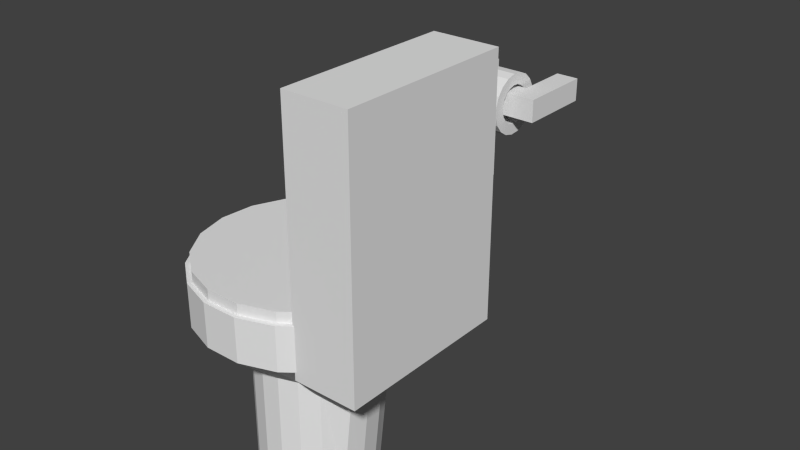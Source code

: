 # Source: toilet1.blend  (saved by Blender 2.76.0; exported with 4.5.12 LTS)
import bpy
from mathutils import Matrix  # noqa: F401  (used for matrix-valued properties, if any)

bpy.ops.wm.read_factory_settings(use_empty=True)
scene = bpy.context.scene
scene.name = 'Scene'

# ---- collections
col_collection_1 = bpy.data.collections.new('Collection 1'); scene.collection.children.link(col_collection_1)

# ---- materials (node trees are filled in below, after node groups)
mat_material_001 = bpy.data.materials.new('Material.001')
mat_material_001.alpha_threshold = 0.0
mat_material_001.roughness = 0.5

# ---- material node trees
mat_material_001.use_nodes = True; mat_material_001.node_tree.nodes.clear()
_N = mat_material_001.node_tree.nodes; _L = mat_material_001.node_tree.links
n0 = _N.new('ShaderNodeOutputMaterial'); n0.name = 'Material Output'; n0.location = (300, 300)
n1 = _N.new('ShaderNodeBsdfDiffuse'); n1.name = 'Diffuse BSDF'; n1.location = (10, 300)
n2 = _N.new('ShaderNodeTexImage'); n2.name = 'Image Texture'; n2.location = (-236, 342)
n2.width = 140
_L.new(n1.outputs[0], n0.inputs[0])
n0.is_active_output = True

# ---- world
world_world = bpy.data.worlds.new('World'); scene.world = world_world
world_world.color = (0.05088, 0.05088, 0.05088)
world_world.use_sun_shadow = False
world_world.sun_shadow_jitter_overblur = 0.0
world_world.cycles.sampling_method = 'MANUAL'
world_world.cycles.sample_map_resolution = 256

# ---- meshes
me_cube = bpy.data.meshes.new('Cube')
me_cube.from_pydata([(-1.378e-07, 1.888, 1.849), (0.6129, 1.785, 1.849), (0.0, 1.0, -1.0), (0.0, 1.0, 1.063), (0.3247, 0.9458, -1.0), (0.3247, 0.9458, 1.063), (0.6142, 0.7891, -1.0), (0.4518, 0.7891, 1.063), (0.8372, 0.5469, -1.0), (1.046, 0.5469, 0.963), (0.9694, 0.2455, -1.0), (1.172, 0.2563, 1.002), (0.9966, -0.08258, -1.0), (1.198, -0.07176, 1.01), (0.9158, -0.4017, -1.0), (1.121, -0.3909, 0.9855), (0.7357, -0.6773, -1.0), (0.7357, -0.6773, 1.063), (0.4759, -0.8795, -1.0), (0.4759, -0.8795, 1.063), (0.1646, -0.9864, -1.0), (0.1646, -0.9864, 1.063), (-0.1646, -0.9864, -1.0), (-0.1646, -0.9864, 1.063), (-0.4759, -0.8795, -1.0), (-0.4759, -0.8795, 1.063), (-0.7357, -0.6773, -1.0), (-0.7357, -0.6773, 1.063), (-0.9158, -0.4017, -1.0), (-0.9158, -0.4017, 1.063), (-0.9966, -0.08258, -1.0), (-0.9966, -0.08258, 1.063), (-0.9694, 0.2455, -1.0), (-0.9694, 0.2455, 1.063), (-0.8372, 0.5469, -1.0), (-0.8372, 0.5469, 1.063), (-0.6142, 0.7891, -1.0), (-0.6142, 0.7891, 1.063), (-0.3247, 0.9458, -1.0), (-0.3247, 0.9458, 1.063), (0.9969, 1.5, 1.847), (1.302, 1.043, 1.867), (1.54, 0.4742, 1.942), (1.589, -0.1451, 1.958), (1.443, -0.7474, 1.912), (1.389, -1.278, 1.849), (0.8984, -1.66, 1.849), (0.3107, -1.862, 1.849), (-0.3107, -1.862, 1.849), (-0.8984, -1.66, 1.849), (-1.389, -1.278, 1.849), (-1.729, -0.7582, 1.849), (-1.881, -0.1559, 1.849), (-1.83, 0.4634, 1.849), (-1.58, 1.032, 1.849), (-1.159, 1.49, 1.849), (-0.6129, 1.785, 1.849), (-1.378e-07, 1.888, 2.599), (-0.6129, 1.785, 2.599), (-1.159, 1.49, 2.599), (-1.58, 1.032, 2.599), (-1.83, 0.4634, 2.599), (-1.881, -0.1559, 2.599), (-1.729, -0.7582, 2.599), (-1.389, -1.278, 2.599), (-0.8984, -1.66, 2.599), (-0.3107, -1.862, 2.599), (0.3107, -1.862, 2.599), (0.8984, -1.66, 2.599), (1.389, -1.278, 2.599), (1.341, -0.7474, 2.598), (1.493, -0.1451, 2.598), (1.442, 0.4742, 2.598), (1.192, 1.043, 2.598), (0.9969, 1.5, 2.598), (0.6129, 1.785, 2.599), (-5.35e-08, 1.375, 2.599), (-0.4464, 1.3, 2.599), (-0.8444, 1.085, 2.599), (-1.151, 0.7519, 2.599), (-1.333, 0.3375, 2.599), (-1.37, -0.1135, 2.599), (-1.259, -0.5522, 2.599), (-1.011, -0.9311, 2.599), (-0.6543, -1.209, 2.599), (-0.2263, -1.356, 2.599), (0.2263, -1.356, 2.599), (0.6543, -1.209, 2.599), (1.011, -0.9311, 2.599), (1.259, -0.5522, 2.599), (1.37, -0.1135, 2.599), (1.333, 0.3375, 2.599), (1.151, 0.7519, 2.599), (0.8444, 1.085, 2.599), (0.4464, 1.3, 2.599), (-4.57e-08, 1.375, 1.836), (-0.4464, 1.3, 1.836), (-0.8444, 1.085, 1.836), (-1.151, 0.7519, 1.836), (-1.333, 0.3375, 1.836), (-1.37, -0.1135, 1.836), (-1.259, -0.5522, 1.836), (-1.011, -0.9311, 1.836), (-0.6543, -1.209, 1.836), (-0.2263, -1.356, 1.836), (0.2263, -1.356, 1.836), (0.6543, -1.209, 1.836), (1.011, -0.9311, 1.836), (1.259, -0.5522, 1.836), (1.37, -0.1135, 1.836), (1.333, 0.3375, 1.836), (1.151, 0.7519, 1.836), (0.8444, 1.085, 1.836), (0.4464, 1.3, 1.836), (1.076, -1.498, 1.705), (1.076, -1.498, 5.991), (1.076, 1.512, 1.705), (1.076, 1.512, 5.991), (2.18, -1.498, 1.705), (2.18, -1.498, 5.991), (2.18, 1.512, 1.705), (2.18, 1.512, 5.991), (0.7011, 0.7326, 0.8852), (0.7011, -0.7477, 0.8852), (1.244, 0.7326, 0.8852), (1.244, -0.7477, 0.8852), (0.0008252, 1.817, 2.598), (0.0008252, 1.817, 2.782), (0.5893, 1.719, 2.598), (0.5893, 1.719, 2.782), (1.114, 1.435, 2.598), (1.114, 1.435, 2.782), (1.518, 0.9963, 2.598), (1.518, 0.9963, 2.782), (1.758, 0.45, 2.598), (1.758, 0.45, 2.782), (1.807, -0.1445, 2.598), (1.807, -0.1445, 2.782), (1.66, -0.7229, 2.598), (1.66, -0.7229, 2.782), (1.334, -1.222, 2.598), (1.334, -1.222, 2.782), (0.8634, -1.589, 2.598), (0.8634, -1.589, 2.782), (0.2991, -1.782, 2.598), (0.2991, -1.782, 2.782), (-0.2975, -1.782, 2.598), (-0.2975, -1.782, 2.782), (-0.8617, -1.589, 2.598), (-0.8617, -1.589, 2.782), (-1.332, -1.222, 2.598), (-1.332, -1.222, 2.782), (-1.659, -0.7229, 2.598), (-1.659, -0.7229, 2.782), (-1.805, -0.1445, 2.598), (-1.805, -0.1445, 2.782), (-1.756, 0.45, 2.598), (-1.756, 0.45, 2.782), (-1.516, 0.9963, 2.598), (-1.516, 0.9963, 2.782), (-1.112, 1.435, 2.598), (-1.112, 1.435, 2.782), (-0.5876, 1.719, 2.598), (-0.5876, 1.719, 2.782), (0.8227, 0.9654, 5.17), (0.8227, 0.9654, 5.346), (0.8486, 1.572, 5.201), (0.8486, 1.572, 5.315), (0.9692, 0.9654, 5.17), (0.9692, 0.9654, 5.346), (0.9433, 1.572, 5.201), (0.9433, 1.572, 5.315), (0.9112, 0.9004, 5.414), (0.8812, 0.9004, 5.405), (0.8536, 0.9004, 5.39), (0.8095, 0.9004, 5.346), (0.7947, 0.9004, 5.319), (0.7856, 0.9004, 5.289), (0.7826, 0.9004, 5.257), (0.7947, 0.9004, 5.196), (0.8095, 0.9004, 5.169), (0.8536, 0.9004, 5.124), (0.9112, 0.9004, 5.101), (0.9162, 0.9173, 5.414), (0.8909, 0.9335, 5.405), (0.8677, 0.9484, 5.39), (0.8473, 0.9615, 5.37), (0.8306, 0.9723, 5.346), (0.8182, 0.9803, 5.319), (0.8105, 0.9852, 5.289), (0.8079, 0.9868, 5.257), (0.8105, 0.9852, 5.226), (0.8182, 0.9803, 5.196), (0.8306, 0.9723, 5.169), (0.8473, 0.9615, 5.144), (0.8677, 0.9484, 5.124), (0.8909, 0.9335, 5.11), (0.9162, 0.9173, 5.101), (0.9295, 0.9288, 5.414), (0.917, 0.9561, 5.405), (0.9055, 0.9812, 5.39), (0.8955, 1.003, 5.37), (0.8872, 1.021, 5.346), (0.8811, 1.035, 5.319), (0.8773, 1.043, 5.289), (0.876, 1.046, 5.257), (0.8773, 1.043, 5.226), (0.8811, 1.035, 5.196), (0.8872, 1.021, 5.169), (0.8955, 1.003, 5.144), (0.9055, 0.9812, 5.124), (0.917, 0.9561, 5.11), (0.9295, 0.9288, 5.101), (0.9468, 0.9313, 5.414), (0.9511, 0.961, 5.405), (0.955, 0.9883, 5.39), (0.9585, 1.012, 5.37), (0.9613, 1.032, 5.346), (0.9634, 1.047, 5.319), (0.9647, 1.056, 5.289), (0.9651, 1.059, 5.257), (0.9647, 1.056, 5.226), (0.9634, 1.047, 5.196), (0.9613, 1.032, 5.169), (0.9585, 1.012, 5.144), (0.955, 0.9883, 5.124), (0.9511, 0.961, 5.11), (0.9468, 0.9313, 5.101), (0.9628, 0.924, 5.414), (0.9825, 0.9467, 5.405), (1.001, 0.9675, 5.39), (1.016, 0.9858, 5.37), (1.029, 1.001, 5.346), (1.039, 1.012, 5.319), (1.045, 1.019, 5.289), (1.047, 1.021, 5.257), (1.045, 1.019, 5.226), (1.039, 1.012, 5.196), (1.029, 1.001, 5.169), (1.016, 0.9858, 5.144), (1.001, 0.9675, 5.124), (0.9825, 0.9467, 5.11), (0.9628, 0.924, 5.101), (-1.013, 5.619, 4.153), (-0.6288, 5.619, 4.153), (0.9723, 0.9092, 5.414), (1.001, 0.9177, 5.405), (1.028, 0.9255, 5.39), (1.051, 0.9323, 5.37), (1.07, 0.9379, 5.346), (1.084, 0.942, 5.319), (1.093, 0.9446, 5.289), (1.096, 0.9455, 5.257), (1.093, 0.9446, 5.226), (1.084, 0.942, 5.196), (1.07, 0.9379, 5.169), (1.051, 0.9323, 5.144), (1.028, 0.9255, 5.124), (1.001, 0.9177, 5.11), (0.9723, 0.9092, 5.101), (-0.6288, 5.619, 3.746), (-1.013, 5.619, 3.746), (0.9723, 0.8916, 5.414), (1.001, 0.8832, 5.405), (1.028, 0.8754, 5.39), (1.051, 0.8686, 5.37), (1.07, 0.863, 5.346), (1.084, 0.8588, 5.319), (1.093, 0.8563, 5.289), (1.096, 0.8554, 5.257), (1.093, 0.8563, 5.226), (1.084, 0.8588, 5.196), (1.07, 0.863, 5.169), (1.051, 0.8686, 5.144), (1.028, 0.8754, 5.124), (1.001, 0.8832, 5.11), (0.9723, 0.8916, 5.101), (-1.013, 4.263, 4.153), (-1.013, 4.263, 3.746), (0.9628, 0.8769, 5.414), (0.9825, 0.8542, 5.405), (1.001, 0.8333, 5.39), (1.016, 0.815, 5.37), (1.029, 0.8, 5.346), (1.039, 0.7888, 5.319), (1.045, 0.782, 5.289), (1.047, 0.7796, 5.257), (1.045, 0.782, 5.226), (1.039, 0.7888, 5.196), (1.029, 0.8, 5.169), (1.016, 0.815, 5.144), (1.001, 0.8333, 5.124), (0.9825, 0.8542, 5.11), (0.9628, 0.8769, 5.101), (0.9424, 0.9004, 5.098), (-1.013, 4.658, 4.153), (0.9468, 0.8696, 5.414), (0.9511, 0.8399, 5.405), (0.955, 0.8125, 5.39), (0.9585, 0.7886, 5.37), (0.9613, 0.7689, 5.346), (0.9634, 0.7543, 5.319), (0.9647, 0.7453, 5.289), (0.9651, 0.7422, 5.257), (0.9647, 0.7453, 5.226), (0.9634, 0.7543, 5.196), (0.9613, 0.7689, 5.169), (0.9585, 0.7886, 5.144), (0.955, 0.8125, 5.124), (0.9511, 0.8399, 5.11), (0.9468, 0.8696, 5.101), (-1.013, 4.658, 3.746), (-0.6288, 4.263, 3.746), (0.9295, 0.8721, 5.414), (0.917, 0.8448, 5.405), (0.9055, 0.8197, 5.39), (0.8955, 0.7976, 5.37), (0.8872, 0.7796, 5.346), (0.8811, 0.7661, 5.319), (0.8773, 0.7578, 5.289), (0.876, 0.755, 5.257), (0.8773, 0.7578, 5.226), (0.8811, 0.7661, 5.196), (0.8872, 0.7796, 5.169), (0.8955, 0.7976, 5.144), (0.9055, 0.8197, 5.124), (0.917, 0.8448, 5.11), (0.9295, 0.8721, 5.101), (-0.6288, 4.658, 3.746), (0.9424, 0.9004, 5.417), (0.9162, 0.8836, 5.414), (0.8909, 0.8674, 5.405), (0.8677, 0.8524, 5.39), (0.8473, 0.8393, 5.37), (0.8306, 0.8286, 5.346), (0.8182, 0.8206, 5.319), (0.8105, 0.8157, 5.289), (0.8079, 0.814, 5.257), (0.8105, 0.8157, 5.226), (0.8182, 0.8206, 5.196), (0.8306, 0.8286, 5.169), (0.8473, 0.8393, 5.144), (0.8677, 0.8524, 5.124), (0.8909, 0.8674, 5.11), (0.9162, 0.8836, 5.101), (-0.6288, 4.658, 4.153), (-0.6288, 4.263, 4.153), (0.6132, 4.263, 4.153), (1.021, 4.263, 4.153), (1.021, 4.263, 3.746), (0.8294, 0.9004, 5.37), (0.6132, 4.263, 3.746), (1.021, 5.624, 4.153), (1.021, 5.624, 3.746), (1.021, 4.658, 4.153), (0.7856, 0.9004, 5.226), (1.021, 4.658, 3.746), (0.6132, 5.624, 4.153), (0.8294, 0.9004, 5.144), (0.6132, 5.624, 3.746), (0.8812, 0.9004, 5.11), (0.6132, 4.658, 4.153), (0.6132, 4.658, 3.746), (-0.5805, 4.797, 3.79), (-0.5805, 4.815, 3.9), (-0.5805, 5.023, 3.9), (0.5144, 5.023, 3.9), (-0.5805, 4.993, 3.722), (0.5144, 4.993, 3.722), (-0.5805, 4.907, 3.564), (0.5144, 4.907, 3.564), (-0.5805, 4.775, 3.442), (0.5144, 4.775, 3.442), (-0.5805, 4.61, 3.369), (0.5144, 4.61, 3.369), (-0.5805, 4.43, 3.354), (0.5144, 4.43, 3.354), (-0.5805, 4.255, 3.399), (0.5144, 4.255, 3.399), (-0.5805, 4.105, 3.497), (0.5144, 4.105, 3.497), (-0.5805, 3.994, 3.639), (0.5144, 3.994, 3.639), (-0.5805, 3.935, 3.81), (0.5144, 3.935, 3.81), (-0.5805, 3.935, 3.99), (0.5144, 3.935, 3.99), (-0.5805, 3.994, 4.16), (0.5144, 3.994, 4.16), (-0.5805, 4.105, 4.303), (0.5144, 4.105, 4.303), (-0.5805, 4.255, 4.401), (0.5144, 4.255, 4.401), (-0.5805, 4.43, 4.446), (0.5144, 4.43, 4.446), (-0.5805, 4.61, 4.431), (0.5144, 4.61, 4.431), (-0.5805, 4.775, 4.358), (0.5144, 4.775, 4.358), (-0.5805, 4.907, 4.236), (0.5144, 4.907, 4.236), (-0.5805, 4.993, 4.078), (0.5144, 4.993, 4.078), (-0.5805, 4.743, 3.691), (-0.5805, 4.661, 3.616), (-0.5805, 4.559, 3.571), (-0.5805, 4.447, 3.561), (-0.5805, 4.339, 3.589), (-0.5805, 4.245, 3.65), (-0.5805, 4.177, 3.738), (-0.5805, 4.14, 3.844), (-0.5805, 4.14, 3.956), (-0.5805, 4.177, 4.062), (-0.5805, 4.245, 4.15), (-0.5805, 4.339, 4.211), (-0.5805, 4.447, 4.238), (-0.5805, 4.559, 4.229), (-0.5805, 4.661, 4.184), (-0.5805, 4.743, 4.108), (-0.5805, 4.797, 4.01), (0.5144, 4.808, 3.786), (0.5144, 4.827, 3.9), (0.5144, 4.753, 3.684), (0.5144, 4.668, 3.605), (0.5144, 4.562, 3.559), (0.5144, 4.446, 3.549), (0.5144, 4.334, 3.578), (0.5144, 4.237, 3.641), (0.5144, 4.166, 3.732), (0.5144, 4.128, 3.842), (0.5144, 4.128, 3.958), (0.5144, 4.166, 4.067), (0.5144, 4.237, 4.159), (0.5144, 4.334, 4.222), (0.5144, 4.446, 4.251), (0.5144, 4.562, 4.241), (0.5144, 4.668, 4.194), (0.5144, 4.753, 4.116), (0.5144, 4.808, 4.014), (0.5091, 4.797, 4.01), (0.5091, 4.815, 3.9), (0.5091, 4.743, 4.108), (0.509, 4.661, 4.184), (0.509, 4.559, 4.229), (0.509, 4.447, 4.238), (0.509, 4.339, 4.211), (0.5091, 4.245, 4.15), (0.5091, 4.177, 4.062), (0.5091, 4.14, 3.956), (0.5091, 4.14, 3.844), (0.5091, 4.177, 3.738), (0.5091, 4.245, 3.65), (0.5091, 4.339, 3.589), (0.5091, 4.447, 3.561), (0.5091, 4.559, 3.571), (0.5091, 4.661, 3.616), (0.5091, 4.743, 3.691), (0.5091, 4.797, 3.79), (0.5136, 3.94, 3.866), (-0.5824, 3.94, 3.866), (0.5136, 3.94, 2.77), (-0.5824, 3.94, 2.77)], [], [(56, 55, 59, 58), (37, 35, 54, 55), (2, 3, 5, 4), (53, 52, 62, 61), (31, 29, 51, 52), (4, 5, 7, 6), (43, 42, 72, 71), (25, 23, 48, 49), (6, 7, 9, 8), (46, 45, 69, 68), (19, 17, 45, 46), (8, 9, 11, 10), (49, 48, 66, 65), (13, 11, 42, 43), (10, 11, 13, 12), (0, 56, 58, 57), (7, 5, 1, 40), (12, 13, 15, 14), (52, 51, 63, 62), (39, 37, 55, 56), (14, 15, 17, 16), (55, 54, 60, 59), (33, 31, 52, 53), (16, 17, 19, 18), (1, 0, 57, 75), (27, 25, 49, 50), (18, 19, 21, 20), (42, 41, 73, 72), (21, 19, 46, 47), (20, 21, 23, 22), (45, 44, 70, 69), (15, 13, 43, 44), (22, 23, 25, 24), (48, 47, 67, 66), (9, 7, 40, 41), (24, 25, 27, 26), (51, 50, 64, 63), (35, 33, 53, 54), (26, 27, 29, 28), (54, 53, 61, 60), (29, 27, 50, 51), (28, 29, 31, 30), (41, 40, 74, 73), (23, 21, 47, 48), (30, 31, 33, 32), (64, 65, 84, 83), (17, 15, 44, 45), (32, 33, 35, 34), (3, 39, 56, 0), (44, 43, 71, 70), (34, 35, 37, 36), (11, 9, 41, 42), (38, 39, 3, 2), (36, 37, 39, 38), (40, 1, 75, 74), (5, 3, 0, 1), (2, 4, 6, 8, 10, 12, 14, 16, 18, 20, 22, 24, 26, 28, 30, 32, 34, 36, 38), (50, 49, 65, 64), (47, 46, 68, 67), (82, 83, 102, 101), (57, 58, 77, 76), (72, 73, 92, 91), (65, 66, 85, 84), (58, 59, 78, 77), (73, 74, 93, 92), (66, 67, 86, 85), (59, 60, 79, 78), (74, 75, 94, 93), (67, 68, 87, 86), (60, 61, 80, 79), (75, 57, 76, 94), (68, 69, 88, 87), (61, 62, 81, 80), (69, 70, 89, 88), (62, 63, 82, 81), (70, 71, 90, 89), (63, 64, 83, 82), (71, 72, 91, 90), (113, 95, 96, 97, 98, 99, 100, 101, 102, 103, 104, 105, 106, 107, 108, 109, 110, 111, 112), (90, 91, 110, 109), (83, 84, 103, 102), (76, 77, 96, 95), (91, 92, 111, 110), (84, 85, 104, 103), (77, 78, 97, 96), (92, 93, 112, 111), (85, 86, 105, 104), (78, 79, 98, 97), (93, 94, 113, 112), (86, 87, 106, 105), (79, 80, 99, 98), (94, 76, 95, 113), (87, 88, 107, 106), (80, 81, 100, 99), (88, 89, 108, 107), (81, 82, 101, 100), (89, 90, 109, 108), (115, 117, 116, 114), (117, 121, 120, 116), (121, 119, 118, 120), (119, 115, 114, 118), (114, 116, 122, 123), (119, 121, 117, 115), (123, 122, 124, 125), (116, 120, 124, 122), (118, 114, 123, 125), (120, 118, 125, 124), (126, 127, 129, 128), (128, 129, 131, 130), (130, 131, 133, 132), (132, 133, 135, 134), (134, 135, 137, 136), (136, 137, 139, 138), (138, 139, 141, 140), (140, 141, 143, 142), (142, 143, 145, 144), (144, 145, 147, 146), (146, 147, 149, 148), (148, 149, 151, 150), (150, 151, 153, 152), (152, 153, 155, 154), (154, 155, 157, 156), (156, 157, 159, 158), (158, 159, 161, 160), (129, 127, 163, 161, 159, 157, 155, 153, 151, 149, 147, 145, 143, 141, 139, 137, 135, 133, 131), (162, 163, 127, 126), (160, 161, 163, 162), (126, 128, 130, 132, 134, 136, 138, 140, 142, 144, 146, 148, 150, 152, 154, 156, 158, 160, 162), (165, 167, 166, 164), (167, 171, 170, 166), (171, 169, 168, 170), (169, 165, 164, 168), (164, 166, 170, 168), (169, 171, 167, 165), (176, 175, 187, 188), (177, 176, 188, 189), (178, 177, 189, 190), (173, 172, 183, 184), (174, 173, 184, 185), (180, 179, 192, 193), (193, 192, 207, 208), (186, 185, 200, 201), (194, 193, 208, 209), (187, 186, 201, 202), (195, 194, 209, 210), (188, 187, 202, 203), (196, 195, 210, 211), (189, 188, 203, 204), (197, 196, 211, 212), (190, 189, 204, 205), (191, 190, 205, 206), (184, 183, 198, 199), (192, 191, 206, 207), (185, 184, 199, 200), (212, 211, 226, 227), (205, 204, 219, 220), (206, 205, 220, 221), (199, 198, 213, 214), (207, 206, 221, 222), (200, 199, 214, 215), (208, 207, 222, 223), (201, 200, 215, 216), (209, 208, 223, 224), (202, 201, 216, 217), (210, 209, 224, 225), (203, 202, 217, 218), (211, 210, 225, 226), (204, 203, 218, 219), (224, 223, 238, 239), (217, 216, 231, 232), (225, 224, 239, 240), (218, 217, 232, 233), (226, 225, 240, 241), (219, 218, 233, 234), (227, 226, 241, 242), (220, 219, 234, 235), (221, 220, 235, 236), (214, 213, 228, 229), (222, 221, 236, 237), (215, 214, 229, 230), (223, 222, 237, 238), (216, 215, 230, 231), (236, 235, 252, 253), (229, 228, 245, 246), (237, 236, 253, 254), (230, 229, 246, 247), (238, 237, 254, 255), (231, 230, 247, 248), (239, 238, 255, 256), (232, 231, 248, 249), (240, 239, 256, 257), (233, 232, 249, 250), (241, 240, 257, 258), (234, 233, 250, 251), (242, 241, 258, 259), (235, 234, 251, 252), (249, 248, 265, 266), (257, 256, 273, 274), (250, 249, 266, 267), (258, 257, 274, 275), (251, 250, 267, 268), (259, 258, 275, 276), (252, 251, 268, 269), (253, 252, 269, 270), (246, 245, 262, 263), (254, 253, 270, 271), (247, 246, 263, 264), (255, 254, 271, 272), (248, 247, 264, 265), (256, 255, 272, 273), (270, 269, 286, 287), (263, 262, 279, 280), (271, 270, 287, 288), (264, 263, 280, 281), (272, 271, 288, 289), (265, 264, 281, 282), (273, 272, 289, 290), (266, 265, 282, 283), (274, 273, 290, 291), (267, 266, 283, 284), (275, 274, 291, 292), (268, 267, 284, 285), (276, 275, 292, 293), (269, 268, 285, 286), (291, 290, 307, 308), (284, 283, 300, 301), (292, 291, 308, 309), (285, 284, 301, 302), (293, 292, 309, 310), (286, 285, 302, 303), (345, 328, 260, 244), (311, 295, 243, 261), (287, 286, 303, 304), (280, 279, 296, 297), (288, 287, 304, 305), (281, 280, 297, 298), (289, 288, 305, 306), (282, 281, 298, 299), (290, 289, 306, 307), (283, 282, 299, 300), (297, 296, 313, 314), (305, 304, 321, 322), (298, 297, 314, 315), (306, 305, 322, 323), (299, 298, 315, 316), (307, 306, 323, 324), (300, 299, 316, 317), (308, 307, 324, 325), (301, 300, 317, 318), (309, 308, 325, 326), (302, 301, 318, 319), (310, 309, 326, 327), (303, 302, 319, 320), (328, 311, 261, 260), (244, 260, 261, 243), (304, 303, 320, 321), (318, 317, 334, 335), (326, 325, 342, 343), (319, 318, 335, 336), (327, 326, 343, 344), (320, 319, 336, 337), (295, 345, 244, 243), (328, 312, 278, 311), (321, 320, 337, 338), (314, 313, 330, 331), (322, 321, 338, 339), (315, 314, 331, 332), (323, 322, 339, 340), (316, 315, 332, 333), (324, 323, 340, 341), (317, 316, 333, 334), (325, 324, 341, 342), (312, 346, 277, 278), (295, 311, 278, 277), (362, 351, 312, 328), (347, 361, 345, 346), (351, 347, 346, 312), (346, 345, 295, 277), (356, 354, 348, 349), (362, 356, 349, 351), (354, 361, 347, 348), (348, 347, 351, 349), (354, 352, 357, 361), (362, 359, 353, 356), (361, 362, 328, 345), (352, 354, 356, 353), (357, 352, 353, 359), (361, 357, 359, 362), (175, 350, 186, 187), (181, 358, 194, 195), (360, 181, 195, 196), (182, 360, 196, 197), (172, 329, 183), (294, 182, 197), (355, 178, 190, 191), (179, 355, 191, 192), (350, 174, 185, 186), (358, 180, 193, 194), (183, 329, 198), (294, 197, 212), (198, 329, 213), (294, 212, 227), (213, 329, 228), (294, 227, 242), (228, 329, 245), (294, 242, 259), (245, 329, 262), (294, 259, 276), (262, 329, 279), (294, 276, 293), (279, 329, 296), (294, 293, 310), (296, 329, 313), (294, 310, 327), (313, 329, 330), (294, 327, 344), (339, 338, 355, 179), (332, 331, 173, 174), (340, 339, 179, 180), (333, 332, 174, 350), (341, 340, 180, 358), (334, 333, 350, 175), (342, 341, 358, 181), (335, 334, 175, 176), (343, 342, 181, 360), (336, 335, 176, 177), (344, 343, 360, 182), (337, 336, 177, 178), (330, 329, 172), (294, 344, 182), (338, 337, 178, 355), (331, 330, 172, 173), (384, 382, 428, 429), (385, 387, 412, 411), (365, 366, 368, 367), (390, 388, 431, 432), (379, 381, 409, 408), (367, 368, 370, 369), (372, 370, 422, 423), (365, 367, 363, 364), (369, 370, 372, 371), (398, 396, 435, 436), (373, 375, 406, 405), (371, 372, 374, 373), (392, 390, 432, 433), (367, 369, 403, 363), (373, 374, 376, 375), (386, 384, 429, 430), (399, 401, 419, 418), (375, 376, 378, 377), (380, 378, 426, 427), (393, 395, 416, 415), (377, 378, 380, 379), (374, 372, 423, 424), (387, 389, 413, 412), (379, 380, 382, 381), (366, 402, 438, 421), (381, 383, 410, 409), (381, 382, 384, 383), (368, 366, 421, 420), (375, 377, 407, 406), (383, 384, 386, 385), (400, 398, 436, 437), (369, 371, 404, 403), (385, 386, 388, 387), (394, 392, 433, 434), (395, 397, 417, 416), (387, 388, 390, 389), (388, 386, 430, 431), (389, 391, 414, 413), (389, 390, 392, 391), (382, 380, 427, 428), (383, 385, 411, 410), (391, 392, 394, 393), (376, 374, 424, 425), (377, 379, 408, 407), (393, 394, 396, 395), (426, 425, 453, 452), (371, 373, 405, 404), (395, 396, 398, 397), (397, 399, 418, 417), (363, 403, 456, 457), (397, 398, 400, 399), (370, 368, 420, 422), (401, 402, 366, 365), (399, 400, 402, 401), (378, 376, 425, 426), (391, 393, 415, 414), (401, 365, 364, 419), (396, 394, 434, 435), (402, 400, 437, 438), (425, 424, 454, 453), (418, 419, 439, 441), (415, 416, 443, 444), (412, 413, 446, 447), (409, 410, 449, 450), (406, 407, 452, 453), (403, 404, 455, 456), (416, 417, 442, 443), (413, 414, 445, 446), (410, 411, 448, 449), (407, 408, 451, 452), (404, 405, 454, 455), (364, 363, 457, 440), (417, 418, 441, 442), (414, 415, 444, 445), (419, 364, 440, 439), (411, 412, 447, 448), (408, 409, 450, 451), (405, 406, 453, 454), (423, 422, 456, 455), (424, 423, 455, 454), (427, 426, 452, 451, 450, 428), (429, 428, 450, 449, 448, 430), (431, 430, 448, 447, 446, 432), (433, 432, 446, 445, 444, 434), (435, 434, 444, 443, 442, 436), (437, 436, 442, 441, 439, 438), (422, 420, 457, 456), (420, 421, 438, 439, 440, 457), (461, 460, 458, 459)])
_uv = me_cube.uv_layers.new(name='UVMap')
_uv.uv.foreach_set('vector', [0.4571, 0.05261, 0.9545, 0.05261, 0.9545, 0.5501, 0.4571, 0.5501, 0.4571, 0.05261, 0.9545, 0.05261, 0.9545, 0.5501, 0.4571, 0.5501, 0.4571, 0.05261, 0.9545, 0.05261, 0.9545, 0.5501, 0.4571, 0.5501, 0.4571, 0.05261, 0.9545, 0.05261, 0.9545, 0.5501, 0.4571, 0.5501, 0.4571, 0.05261, 0.9545, 0.05261, 0.9545, 0.5501, 0.4571, 0.5501, 0.4571, 0.05261, 0.9545, 0.05261, 0.9545, 0.5501, 0.4571, 0.5501, 0.4571, 0.05261, 0.9545, 0.05261, 0.9545, 0.5501, 0.4571, 0.5501, 0.4571, 0.05261, 0.9545, 0.05261, 0.9545, 0.5501, 0.4571, 0.5501, 0.4571, 0.05261, 0.9545, 0.05261, 0.9545, 0.5501, 0.4571, 0.5501, 0.4571, 0.05261, 0.9545, 0.05261, 0.9545, 0.5501, 0.4571, 0.5501, 0.4571, 0.05261, 0.9545, 0.05261, 0.9545, 0.5501, 0.4571, 0.5501, 0.4571, 0.05261, 0.9545, 0.05261, 0.9545, 0.5501, 0.4571, 0.5501, 0.4571, 0.05261, 0.9545, 0.05261, 0.9545, 0.5501, 0.4571, 0.5501, 0.4571, 0.05261, 0.9545, 0.05261, 0.9545, 0.5501, 0.4571, 0.5501, 0.4571, 0.05261, 0.9545, 0.05261, 0.9545, 0.5501, 0.4571, 0.5501, 0.4571, 0.05261, 0.9545, 0.05261, 0.9545, 0.5501, 0.4571, 0.5501, 0.4571, 0.05261, 0.9545, 0.05261, 0.9545, 0.5501, 0.4571, 0.5501, 0.4571, 0.05261, 0.9545, 0.05261, 0.9545, 0.5501, 0.4571, 0.5501, 0.4571, 0.05261, 0.9545, 0.05261, 0.9545, 0.5501, 0.4571, 0.5501, 0.4571, 0.05261, 0.9545, 0.05261, 0.9545, 0.5501, 0.4571, 0.5501, 0.4571, 0.05261, 0.9545, 0.05261, 0.9545, 0.5501, 0.4571, 0.5501, 0.4571, 0.05261, 0.9545, 0.05261, 0.9545, 0.5501, 0.4571, 0.5501, 0.4571, 0.05261, 0.9545, 0.05261, 0.9545, 0.5501, 0.4571, 0.5501, 0.4571, 0.05261, 0.9545, 0.05261, 0.9545, 0.5501, 0.4571, 0.5501, 0.4571, 0.05261, 0.9545, 0.05261, 0.9545, 0.5501, 0.4571, 0.5501, 0.4571, 0.05261, 0.9545, 0.05261, 0.9545, 0.5501, 0.4571, 0.5501, 0.4571, 0.05261, 0.9545, 0.05261, 0.9545, 0.5501, 0.4571, 0.5501, 0.4571, 0.05261, 0.9545, 0.05261, 0.9545, 0.5501, 0.4571, 0.5501, 0.4571, 0.05261, 0.9545, 0.05261, 0.9545, 0.5501, 0.4571, 0.5501, 0.4571, 0.05261, 0.9545, 0.05261, 0.9545, 0.5501, 0.4571, 0.5501, 0.4571, 0.05261, 0.9545, 0.05261, 0.9545, 0.5501, 0.4571, 0.5501, 0.4571, 0.05261, 0.9545, 0.05261, 0.9545, 0.5501, 0.4571, 0.5501, 0.4571, 0.05261, 0.9545, 0.05261, 0.9545, 0.5501, 0.4571, 0.5501, 0.4571, 0.05261, 0.9545, 0.05261, 0.9545, 0.5501, 0.4571, 0.5501, 0.4571, 0.05261, 0.9545, 0.05261, 0.9545, 0.5501, 0.4571, 0.5501, 0.4571, 0.05261, 0.9545, 0.05261, 0.9545, 0.5501, 0.4571, 0.5501, 0.4571, 0.05261, 0.9545, 0.05261, 0.9545, 0.5501, 0.4571, 0.5501, 0.4571, 0.05261, 0.9545, 0.05261, 0.9545, 0.5501, 0.4571, 0.5501, 0.4571, 0.05261, 0.9545, 0.05261, 0.9545, 0.5501, 0.4571, 0.5501, 0.4571, 0.05261, 0.9545, 0.05261, 0.9545, 0.5501, 0.4571, 0.5501, 0.4571, 0.05261, 0.9545, 0.05261, 0.9545, 0.5501, 0.4571, 0.5501, 0.4571, 0.05261, 0.9545, 0.05261, 0.9545, 0.5501, 0.4571, 0.5501, 0.4571, 0.05261, 0.9545, 0.05261, 0.9545, 0.5501, 0.4571, 0.5501, 0.4571, 0.05261, 0.9545, 0.05261, 0.9545, 0.5501, 0.4571, 0.5501, 0.4571, 0.05261, 0.9545, 0.05261, 0.9545, 0.5501, 0.4571, 0.5501, 0.4571, 0.05261, 0.9545, 0.05261, 0.9545, 0.5501, 0.4571, 0.5501, 0.4571, 0.05261, 0.9545, 0.05261, 0.9545, 0.5501, 0.4571, 0.5501, 0.4571, 0.05261, 0.9545, 0.05261, 0.9545, 0.5501, 0.4571, 0.5501, 0.4571, 0.05261, 0.9545, 0.05261, 0.9545, 0.5501, 0.4571, 0.5501, 0.4571, 0.05261, 0.9545, 0.05261, 0.9545, 0.5501, 0.4571, 0.5501, 0.4571, 0.05261, 0.9545, 0.05261, 0.9545, 0.5501, 0.4571, 0.5501, 0.4571, 0.05261, 0.9545, 0.05261, 0.9545, 0.5501, 0.4571, 0.5501, 0.4571, 0.05261, 0.9545, 0.05261, 0.9545, 0.5501, 0.4571, 0.5501, 0.4571, 0.05261, 0.9545, 0.05261, 0.9545, 0.5501, 0.4571, 0.5501, 0.4571, 0.05261, 0.9545, 0.05261, 0.9545, 0.5501, 0.4571, 0.5501, 0.4571, 0.05261, 0.9545, 0.05261, 0.9545, 0.5501, 0.4571, 0.5501, 0.7058, 0.5501, 0.7866, 0.5366, 0.8586, 0.4976, 0.914, 0.4374, 0.9469, 0.3624, 0.9537, 0.2808, 0.9336, 0.2014, 0.8888, 0.1329, 0.8242, 0.08258, 0.7468, 0.056, 0.6649, 0.056, 0.5874, 0.08258, 0.5228, 0.1329, 0.478, 0.2014, 0.4579, 0.2808, 0.4647, 0.3624, 0.4976, 0.4374, 0.5531, 0.4976, 0.6251, 0.5366, 0.4571, 0.05261, 0.9545, 0.05261, 0.9545, 0.5501, 0.4571, 0.5501, 0.4571, 0.05261, 0.9545, 0.05261, 0.9545, 0.5501, 0.4571, 0.5501, 0.4571, 0.05261, 0.9545, 0.05261, 0.9545, 0.5501, 0.4571, 0.5501, 0.4571, 0.05261, 0.9545, 0.05261, 0.9545, 0.5501, 0.4571, 0.5501, 0.4571, 0.05261, 0.9545, 0.05261, 0.9545, 0.5501, 0.4571, 0.5501, 0.4571, 0.05261, 0.9545, 0.05261, 0.9545, 0.5501, 0.4571, 0.5501, 0.4571, 0.05261, 0.9545, 0.05261, 0.9545, 0.5501, 0.4571, 0.5501, 0.4571, 0.05261, 0.9545, 0.05261, 0.9545, 0.5501, 0.4571, 0.5501, 0.4571, 0.05261, 0.9545, 0.05261, 0.9545, 0.5501, 0.4571, 0.5501, 0.4571, 0.05261, 0.9545, 0.05261, 0.9545, 0.5501, 0.4571, 0.5501, 0.4571, 0.05261, 0.9545, 0.05261, 0.9545, 0.5501, 0.4571, 0.5501, 0.4571, 0.05261, 0.9545, 0.05261, 0.9545, 0.5501, 0.4571, 0.5501, 0.4571, 0.05261, 0.9545, 0.05261, 0.9545, 0.5501, 0.4571, 0.5501, 0.4571, 0.05261, 0.9545, 0.05261, 0.9545, 0.5501, 0.4571, 0.5501, 0.4571, 0.05261, 0.9545, 0.05261, 0.9545, 0.5501, 0.4571, 0.5501, 0.4571, 0.05261, 0.9545, 0.05261, 0.9545, 0.5501, 0.4571, 0.5501, 0.4571, 0.05261, 0.9545, 0.05261, 0.9545, 0.5501, 0.4571, 0.5501, 0.4571, 0.05261, 0.9545, 0.05261, 0.9545, 0.5501, 0.4571, 0.5501, 0.4571, 0.05261, 0.9545, 0.05261, 0.9545, 0.5501, 0.4571, 0.5501, 0.4571, 0.05261, 0.9545, 0.05261, 0.9545, 0.5501, 0.4571, 0.5501, 0.4571, 0.05261, 0.9545, 0.05261, 0.9545, 0.5501, 0.4571, 0.5501, 0.7058, 0.5501, 0.7866, 0.5366, 0.8586, 0.4976, 0.914, 0.4374, 0.9469, 0.3624, 0.9537, 0.2808, 0.9336, 0.2014, 0.8888, 0.1329, 0.8242, 0.08258, 0.7468, 0.056, 0.6649, 0.056, 0.5874, 0.08258, 0.5228, 0.1329, 0.478, 0.2014, 0.4579, 0.2808, 0.4647, 0.3624, 0.4976, 0.4374, 0.5531, 0.4976, 0.6251, 0.5366, 0.4571, 0.05261, 0.9545, 0.05261, 0.9545, 0.5501, 0.4571, 0.5501, 0.4571, 0.05261, 0.9545, 0.05261, 0.9545, 0.5501, 0.4571, 0.5501, 0.4571, 0.05261, 0.9545, 0.05261, 0.9545, 0.5501, 0.4571, 0.5501, 0.4571, 0.05261, 0.9545, 0.05261, 0.9545, 0.5501, 0.4571, 0.5501, 0.4571, 0.05261, 0.9545, 0.05261, 0.9545, 0.5501, 0.4571, 0.5501, 0.4571, 0.05261, 0.9545, 0.05261, 0.9545, 0.5501, 0.4571, 0.5501, 0.4571, 0.05261, 0.9545, 0.05261, 0.9545, 0.5501, 0.4571, 0.5501, 0.4571, 0.05261, 0.9545, 0.05261, 0.9545, 0.5501, 0.4571, 0.5501, 0.4571, 0.05261, 0.9545, 0.05261, 0.9545, 0.5501, 0.4571, 0.5501, 0.4571, 0.05261, 0.9545, 0.05261, 0.9545, 0.5501, 0.4571, 0.5501, 0.4571, 0.05261, 0.9545, 0.05261, 0.9545, 0.5501, 0.4571, 0.5501, 0.4571, 0.05261, 0.9545, 0.05261, 0.9545, 0.5501, 0.4571, 0.5501, 0.4571, 0.05261, 0.9545, 0.05261, 0.9545, 0.5501, 0.4571, 0.5501, 0.4571, 0.05261, 0.9545, 0.05261, 0.9545, 0.5501, 0.4571, 0.5501, 0.4571, 0.05261, 0.9545, 0.05261, 0.9545, 0.5501, 0.4571, 0.5501, 0.4571, 0.05261, 0.9545, 0.05261, 0.9545, 0.5501, 0.4571, 0.5501, 0.4571, 0.05261, 0.9545, 0.05261, 0.9545, 0.5501, 0.4571, 0.5501, 0.4571, 0.05261, 0.9545, 0.05261, 0.9545, 0.5501, 0.4571, 0.5501, 0.4571, 0.05261, 0.9545, 0.05261, 0.9545, 0.5501, 0.4571, 0.5501, 0.4571, 0.05261, 0.9545, 0.05261, 0.9545, 0.5501, 0.4571, 0.5501, 0.4571, 0.05261, 0.9545, 0.05261, 0.9545, 0.5501, 0.4571, 0.5501, 0.4571, 0.05261, 0.9545, 0.05261, 0.9545, 0.5501, 0.4571, 0.5501, 0.4571, 0.05261, 0.9545, 0.05261, 0.9545, 0.5501, 0.4571, 0.5501, 0.4571, 0.05261, 0.9545, 0.05261, 0.9545, 0.5501, 0.4571, 0.5501, 0.4571, 0.05261, 0.9545, 0.05261, 0.9545, 0.5501, 0.4571, 0.5501, 0.4571, 0.05261, 0.9545, 0.05261, 0.9545, 0.5501, 0.4571, 0.5501, 0.4571, 0.05261, 0.9545, 0.05261, 0.9545, 0.5501, 0.4571, 0.5501, 0.4571, 0.05261, 0.9545, 0.05261, 0.9545, 0.5501, 0.4571, 0.5501, 0.4571, 0.05261, 0.9545, 0.05261, 0.9545, 0.5501, 0.4571, 0.5501, 0.4571, 0.05261, 0.9545, 0.05261, 0.9545, 0.5501, 0.4571, 0.5501, 0.4571, 0.05261, 0.9545, 0.05261, 0.9545, 0.5501, 0.4571, 0.5501, 0.4571, 0.05261, 0.9545, 0.05261, 0.9545, 0.5501, 0.4571, 0.5501, 0.4571, 0.05261, 0.9545, 0.05261, 0.9545, 0.5501, 0.4571, 0.5501, 0.4571, 0.05261, 0.9545, 0.05261, 0.9545, 0.5501, 0.4571, 0.5501, 0.4571, 0.05261, 0.9545, 0.05261, 0.9545, 0.5501, 0.4571, 0.5501, 0.4571, 0.05261, 0.9545, 0.05261, 0.9545, 0.5501, 0.4571, 0.5501, 0.4571, 0.05261, 0.9545, 0.05261, 0.9545, 0.5501, 0.4571, 0.5501, 0.4571, 0.05261, 0.9545, 0.05261, 0.9545, 0.5501, 0.4571, 0.5501, 0.4571, 0.05261, 0.9545, 0.05261, 0.9545, 0.5501, 0.4571, 0.5501, 0.4571, 0.05261, 0.9545, 0.05261, 0.9545, 0.5501, 0.4571, 0.5501, 0.4571, 0.05261, 0.9545, 0.05261, 0.9545, 0.5501, 0.4571, 0.5501, 0.4571, 0.05261, 0.9545, 0.05261, 0.9545, 0.5501, 0.4571, 0.5501, 0.4571, 0.05261, 0.9545, 0.05261, 0.9545, 0.5501, 0.4571, 0.5501, 0.4571, 0.05261, 0.9545, 0.05261, 0.9545, 0.5501, 0.4571, 0.5501, 0.4571, 0.05261, 0.9545, 0.05261, 0.9545, 0.5501, 0.4571, 0.5501, 0.7058, 0.5501, 0.7866, 0.5366, 0.8586, 0.4976, 0.914, 0.4374, 0.9469, 0.3624, 0.9537, 0.2808, 0.9336, 0.2014, 0.8888, 0.1329, 0.8242, 0.08258, 0.7468, 0.056, 0.6649, 0.056, 0.5874, 0.08258, 0.5228, 0.1329, 0.478, 0.2014, 0.4579, 0.2808, 0.4647, 0.3624, 0.4976, 0.4374, 0.5531, 0.4976, 0.6251, 0.5366, 0.4571, 0.05261, 0.9545, 0.05261, 0.9545, 0.5501, 0.4571, 0.5501, 0.4571, 0.05261, 0.9545, 0.05261, 0.9545, 0.5501, 0.4571, 0.5501, 0.7058, 0.5501, 0.7866, 0.5366, 0.8586, 0.4976, 0.914, 0.4374, 0.9469, 0.3624, 0.9537, 0.2808, 0.9336, 0.2014, 0.8888, 0.1329, 0.8242, 0.08258, 0.7468, 0.056, 0.6649, 0.056, 0.5874, 0.08258, 0.5228, 0.1329, 0.478, 0.2014, 0.4579, 0.2808, 0.4647, 0.3624, 0.4976, 0.4374, 0.5531, 0.4976, 0.6251, 0.5366, 0.5732, 0.6069, 0.8776, 0.6069, 0.8776, 0.9113, 0.5732, 0.9113, 0.5732, 0.6069, 0.8776, 0.6069, 0.8776, 0.9113, 0.5732, 0.9113, 0.5732, 0.6069, 0.8776, 0.6069, 0.8776, 0.9113, 0.5732, 0.9113, 0.5732, 0.6069, 0.8776, 0.6069, 0.8776, 0.9113, 0.5732, 0.9113, 0.5732, 0.6069, 0.8776, 0.6069, 0.8776, 0.9113, 0.5732, 0.9113, 0.5732, 0.6069, 0.8776, 0.6069, 0.8776, 0.9113, 0.5732, 0.9113, 0.5732, 0.6069, 0.8776, 0.6069, 0.8776, 0.9113, 0.5732, 0.9113, 0.5732, 0.6069, 0.8776, 0.6069, 0.8776, 0.9113, 0.5732, 0.9113, 0.5732, 0.6069, 0.8776, 0.6069, 0.8776, 0.9113, 0.5732, 0.9113, 0.5732, 0.6069, 0.8776, 0.6069, 0.8776, 0.9113, 0.5732, 0.9113, 0.5732, 0.6069, 0.8776, 0.6069, 0.8776, 0.9113, 0.5732, 0.9113, 0.5732, 0.6069, 0.8776, 0.6069, 0.8776, 0.9113, 0.5732, 0.9113, 0.5732, 0.6069, 0.8776, 0.6069, 0.8776, 0.9113, 0.5732, 0.9113, 0.5732, 0.6069, 0.8776, 0.6069, 0.8776, 0.9113, 0.5732, 0.9113, 0.5732, 0.6069, 0.8776, 0.6069, 0.8776, 0.9113, 0.5732, 0.9113, 0.5732, 0.6069, 0.8776, 0.6069, 0.8776, 0.9113, 0.5732, 0.9113, 0.5732, 0.6069, 0.8776, 0.6069, 0.8776, 0.9113, 0.5732, 0.9113, 0.5732, 0.6069, 0.8776, 0.6069, 0.8776, 0.9113, 0.5732, 0.9113, 0.5732, 0.6069, 0.8776, 0.6069, 0.8776, 0.9113, 0.5732, 0.9113, 0.5732, 0.6069, 0.8776, 0.6069, 0.8776, 0.9113, 0.5732, 0.9113, 0.5732, 0.6069, 0.8776, 0.6069, 0.8776, 0.9113, 0.5732, 0.9113, 0.5732, 0.6069, 0.8776, 0.6069, 0.8776, 0.9113, 0.5732, 0.9113, 0.5732, 0.6069, 0.8776, 0.6069, 0.8776, 0.9113, 0.5732, 0.9113, 0.5732, 0.6069, 0.8776, 0.6069, 0.8776, 0.9113, 0.5732, 0.9113, 0.5732, 0.6069, 0.8776, 0.6069, 0.8776, 0.9113, 0.5732, 0.9113, 0.5732, 0.6069, 0.8776, 0.6069, 0.8776, 0.9113, 0.5732, 0.9113, 0.5732, 0.6069, 0.8776, 0.6069, 0.8776, 0.9113, 0.5732, 0.9113, 0.5732, 0.6069, 0.8776, 0.6069, 0.8776, 0.9113, 0.5732, 0.9113, 0.5732, 0.6069, 0.8776, 0.6069, 0.8776, 0.9113, 0.5732, 0.9113, 0.5732, 0.6069, 0.8776, 0.6069, 0.8776, 0.9113, 0.5732, 0.9113, 0.5732, 0.6069, 0.8776, 0.6069, 0.8776, 0.9113, 0.5732, 0.9113, 0.5732, 0.6069, 0.8776, 0.6069, 0.8776, 0.9113, 0.5732, 0.9113, 0.5732, 0.6069, 0.8776, 0.6069, 0.8776, 0.9113, 0.5732, 0.9113, 0.5732, 0.6069, 0.8776, 0.6069, 0.8776, 0.9113, 0.5732, 0.9113, 0.5732, 0.6069, 0.8776, 0.6069, 0.8776, 0.9113, 0.5732, 0.9113, 0.5732, 0.6069, 0.8776, 0.6069, 0.8776, 0.9113, 0.5732, 0.9113, 0.5732, 0.6069, 0.8776, 0.6069, 0.8776, 0.9113, 0.5732, 0.9113, 0.5732, 0.6069, 0.8776, 0.6069, 0.8776, 0.9113, 0.5732, 0.9113, 0.5732, 0.6069, 0.8776, 0.6069, 0.8776, 0.9113, 0.5732, 0.9113, 0.5732, 0.6069, 0.8776, 0.6069, 0.8776, 0.9113, 0.5732, 0.9113, 0.5732, 0.6069, 0.8776, 0.6069, 0.8776, 0.9113, 0.5732, 0.9113, 0.5732, 0.6069, 0.8776, 0.6069, 0.8776, 0.9113, 0.5732, 0.9113, 0.5732, 0.6069, 0.8776, 0.6069, 0.8776, 0.9113, 0.5732, 0.9113, 0.5732, 0.6069, 0.8776, 0.6069, 0.8776, 0.9113, 0.5732, 0.9113, 0.5732, 0.6069, 0.8776, 0.6069, 0.8776, 0.9113, 0.5732, 0.9113, 0.5732, 0.6069, 0.8776, 0.6069, 0.8776, 0.9113, 0.5732, 0.9113, 0.5732, 0.6069, 0.8776, 0.6069, 0.8776, 0.9113, 0.5732, 0.9113, 0.5732, 0.6069, 0.8776, 0.6069, 0.8776, 0.9113, 0.5732, 0.9113, 0.5732, 0.6069, 0.8776, 0.6069, 0.8776, 0.9113, 0.5732, 0.9113, 0.5732, 0.6069, 0.8776, 0.6069, 0.8776, 0.9113, 0.5732, 0.9113, 0.5732, 0.6069, 0.8776, 0.6069, 0.8776, 0.9113, 0.5732, 0.9113, 0.5732, 0.6069, 0.8776, 0.6069, 0.8776, 0.9113, 0.5732, 0.9113, 0.5732, 0.6069, 0.8776, 0.6069, 0.8776, 0.9113, 0.5732, 0.9113, 0.5732, 0.6069, 0.8776, 0.6069, 0.8776, 0.9113, 0.5732, 0.9113, 0.5732, 0.6069, 0.8776, 0.6069, 0.8776, 0.9113, 0.5732, 0.9113, 0.5732, 0.6069, 0.8776, 0.6069, 0.8776, 0.9113, 0.5732, 0.9113, 0.5732, 0.6069, 0.8776, 0.6069, 0.8776, 0.9113, 0.5732, 0.9113, 0.5732, 0.6069, 0.8776, 0.6069, 0.8776, 0.9113, 0.5732, 0.9113, 0.5732, 0.6069, 0.8776, 0.6069, 0.8776, 0.9113, 0.5732, 0.9113, 0.5732, 0.6069, 0.8776, 0.6069, 0.8776, 0.9113, 0.5732, 0.9113, 0.5732, 0.6069, 0.8776, 0.6069, 0.8776, 0.9113, 0.5732, 0.9113, 0.5732, 0.6069, 0.8776, 0.6069, 0.8776, 0.9113, 0.5732, 0.9113, 0.5732, 0.6069, 0.8776, 0.6069, 0.8776, 0.9113, 0.5732, 0.9113, 0.5732, 0.6069, 0.8776, 0.6069, 0.8776, 0.9113, 0.5732, 0.9113, 0.5732, 0.6069, 0.8776, 0.6069, 0.8776, 0.9113, 0.5732, 0.9113, 0.5732, 0.6069, 0.8776, 0.6069, 0.8776, 0.9113, 0.5732, 0.9113, 0.5732, 0.6069, 0.8776, 0.6069, 0.8776, 0.9113, 0.5732, 0.9113, 0.5732, 0.6069, 0.8776, 0.6069, 0.8776, 0.9113, 0.5732, 0.9113, 0.5732, 0.6069, 0.8776, 0.6069, 0.8776, 0.9113, 0.5732, 0.9113, 0.5732, 0.6069, 0.8776, 0.6069, 0.8776, 0.9113, 0.5732, 0.9113, 0.5732, 0.6069, 0.8776, 0.6069, 0.8776, 0.9113, 0.5732, 0.9113, 0.5732, 0.6069, 0.8776, 0.6069, 0.8776, 0.9113, 0.5732, 0.9113, 0.5732, 0.6069, 0.8776, 0.6069, 0.8776, 0.9113, 0.5732, 0.9113, 0.5732, 0.6069, 0.8776, 0.6069, 0.8776, 0.9113, 0.5732, 0.9113, 0.5732, 0.6069, 0.8776, 0.6069, 0.8776, 0.9113, 0.5732, 0.9113, 0.5732, 0.6069, 0.8776, 0.6069, 0.8776, 0.9113, 0.5732, 0.9113, 0.5732, 0.6069, 0.8776, 0.6069, 0.8776, 0.9113, 0.5732, 0.9113, 0.5732, 0.6069, 0.8776, 0.6069, 0.8776, 0.9113, 0.5732, 0.9113, 0.5732, 0.6069, 0.8776, 0.6069, 0.8776, 0.9113, 0.5732, 0.9113, 0.5732, 0.6069, 0.8776, 0.6069, 0.8776, 0.9113, 0.5732, 0.9113, 0.5732, 0.6069, 0.8776, 0.6069, 0.8776, 0.9113, 0.5732, 0.9113, 0.5732, 0.6069, 0.8776, 0.6069, 0.8776, 0.9113, 0.5732, 0.9113, 0.5732, 0.6069, 0.8776, 0.6069, 0.8776, 0.9113, 0.5732, 0.9113, 0.5732, 0.6069, 0.8776, 0.6069, 0.8776, 0.9113, 0.5732, 0.9113, 0.5732, 0.6069, 0.8776, 0.6069, 0.8776, 0.9113, 0.5732, 0.9113, 0.5732, 0.6069, 0.8776, 0.6069, 0.8776, 0.9113, 0.5732, 0.9113, 0.5732, 0.6069, 0.8776, 0.6069, 0.8776, 0.9113, 0.5732, 0.9113, 0.5732, 0.6069, 0.8776, 0.6069, 0.8776, 0.9113, 0.5732, 0.9113, 0.5732, 0.6069, 0.8776, 0.6069, 0.8776, 0.9113, 0.5732, 0.9113, 0.5732, 0.6069, 0.8776, 0.6069, 0.8776, 0.9113, 0.5732, 0.9113, 0.5732, 0.6069, 0.8776, 0.6069, 0.8776, 0.9113, 0.5732, 0.9113, 0.5732, 0.6069, 0.8776, 0.6069, 0.8776, 0.9113, 0.5732, 0.9113, 0.5732, 0.6069, 0.8776, 0.6069, 0.8776, 0.9113, 0.5732, 0.9113, 0.5732, 0.6069, 0.8776, 0.6069, 0.8776, 0.9113, 0.5732, 0.9113, 0.5732, 0.6069, 0.8776, 0.6069, 0.8776, 0.9113, 0.5732, 0.9113, 0.5732, 0.6069, 0.8776, 0.6069, 0.8776, 0.9113, 0.5732, 0.9113, 0.5732, 0.6069, 0.8776, 0.6069, 0.8776, 0.9113, 0.5732, 0.9113, 0.5732, 0.6069, 0.8776, 0.6069, 0.8776, 0.9113, 0.5732, 0.9113, 0.5732, 0.6069, 0.8776, 0.6069, 0.8776, 0.9113, 0.5732, 0.9113, 0.5732, 0.6069, 0.8776, 0.6069, 0.8776, 0.9113, 0.5732, 0.9113, 0.5732, 0.6069, 0.8776, 0.6069, 0.8776, 0.9113, 0.5732, 0.9113, 0.5732, 0.6069, 0.8776, 0.6069, 0.8776, 0.9113, 0.5732, 0.9113, 0.4946, 0.9459, 0.1648, 0.9459, 0.1648, 0.6162, 0.4946, 0.6162, 0.4946, 0.9459, 0.1648, 0.9459, 0.1648, 0.6162, 0.4946, 0.6162, 0.5732, 0.6069, 0.8776, 0.6069, 0.8776, 0.9113, 0.5732, 0.9113, 0.5732, 0.6069, 0.8776, 0.6069, 0.8776, 0.9113, 0.5732, 0.9113, 0.5732, 0.6069, 0.8776, 0.6069, 0.8776, 0.9113, 0.5732, 0.9113, 0.5732, 0.6069, 0.8776, 0.6069, 0.8776, 0.9113, 0.5732, 0.9113, 0.5732, 0.6069, 0.8776, 0.6069, 0.8776, 0.9113, 0.5732, 0.9113, 0.5732, 0.6069, 0.8776, 0.6069, 0.8776, 0.9113, 0.5732, 0.9113, 0.5732, 0.6069, 0.8776, 0.6069, 0.8776, 0.9113, 0.5732, 0.9113, 0.5732, 0.6069, 0.8776, 0.6069, 0.8776, 0.9113, 0.5732, 0.9113, 0.5732, 0.6069, 0.8776, 0.6069, 0.8776, 0.9113, 0.5732, 0.9113, 0.5732, 0.6069, 0.8776, 0.6069, 0.8776, 0.9113, 0.5732, 0.9113, 0.5732, 0.6069, 0.8776, 0.6069, 0.8776, 0.9113, 0.5732, 0.9113, 0.5732, 0.6069, 0.8776, 0.6069, 0.8776, 0.9113, 0.5732, 0.9113, 0.5732, 0.6069, 0.8776, 0.6069, 0.8776, 0.9113, 0.5732, 0.9113, 0.5732, 0.6069, 0.8776, 0.6069, 0.8776, 0.9113, 0.5732, 0.9113, 0.5732, 0.6069, 0.8776, 0.6069, 0.8776, 0.9113, 0.5732, 0.9113, 0.5732, 0.6069, 0.8776, 0.6069, 0.8776, 0.9113, 0.5732, 0.9113, 0.5732, 0.6069, 0.8776, 0.6069, 0.8776, 0.9113, 0.5732, 0.9113, 0.5732, 0.6069, 0.8776, 0.6069, 0.8776, 0.9113, 0.5732, 0.9113, 0.5732, 0.6069, 0.8776, 0.6069, 0.8776, 0.9113, 0.5732, 0.9113, 0.5732, 0.6069, 0.8776, 0.6069, 0.8776, 0.9113, 0.5732, 0.9113, 0.5732, 0.6069, 0.8776, 0.6069, 0.8776, 0.9113, 0.5732, 0.9113, 0.4946, 0.9459, 0.1648, 0.9459, 0.1648, 0.6162, 0.4946, 0.6162, 0.4946, 0.9459, 0.1648, 0.9459, 0.1648, 0.6162, 0.4946, 0.6162, 0.5732, 0.6069, 0.8776, 0.6069, 0.8776, 0.9113, 0.5732, 0.9113, 0.5732, 0.6069, 0.8776, 0.6069, 0.8776, 0.9113, 0.5732, 0.9113, 0.5732, 0.6069, 0.8776, 0.6069, 0.8776, 0.9113, 0.5732, 0.9113, 0.5732, 0.6069, 0.8776, 0.6069, 0.8776, 0.9113, 0.5732, 0.9113, 0.5732, 0.6069, 0.8776, 0.6069, 0.8776, 0.9113, 0.5732, 0.9113, 0.5732, 0.6069, 0.8776, 0.6069, 0.8776, 0.9113, 0.5732, 0.9113, 0.4946, 0.9459, 0.1648, 0.9459, 0.1648, 0.6162, 0.4946, 0.6162, 0.4946, 0.9459, 0.1648, 0.9459, 0.1648, 0.6162, 0.4946, 0.6162, 0.5732, 0.6069, 0.8776, 0.6069, 0.8776, 0.9113, 0.5732, 0.9113, 0.5732, 0.6069, 0.8776, 0.6069, 0.8776, 0.9113, 0.5732, 0.9113, 0.5732, 0.6069, 0.8776, 0.6069, 0.8776, 0.9113, 0.5732, 0.9113, 0.5732, 0.6069, 0.8776, 0.6069, 0.8776, 0.9113, 0.5732, 0.9113, 0.5732, 0.6069, 0.8776, 0.6069, 0.8776, 0.9113, 0.5732, 0.9113, 0.5732, 0.6069, 0.8776, 0.6069, 0.8776, 0.9113, 0.5732, 0.9113, 0.5732, 0.6069, 0.8776, 0.6069, 0.8776, 0.9113, 0.5732, 0.9113, 0.5732, 0.6069, 0.8776, 0.6069, 0.8776, 0.9113, 0.5732, 0.9113, 0.5732, 0.6069, 0.8776, 0.6069, 0.8776, 0.9113, 0.5732, 0.9113, 0.4946, 0.9459, 0.1648, 0.9459, 0.1648, 0.6162, 0.4946, 0.6162, 0.4946, 0.9459, 0.1648, 0.9459, 0.1648, 0.6162, 0.4946, 0.6162, 0.4946, 0.9459, 0.1648, 0.9459, 0.1648, 0.6162, 0.4946, 0.6162, 0.4946, 0.9459, 0.1648, 0.9459, 0.1648, 0.6162, 0.4946, 0.6162, 0.4946, 0.9459, 0.1648, 0.9459, 0.1648, 0.6162, 0.4946, 0.6162, 0.4946, 0.9459, 0.1648, 0.9459, 0.1648, 0.6162, 0.4946, 0.6162, 0.4946, 0.9459, 0.1648, 0.9459, 0.1648, 0.6162, 0.4946, 0.6162, 0.4946, 0.9459, 0.1648, 0.9459, 0.1648, 0.6162, 0.4946, 0.6162, 0.4946, 0.9459, 0.1648, 0.9459, 0.1648, 0.6162, 0.4946, 0.6162, 0.4946, 0.9459, 0.1648, 0.9459, 0.1648, 0.6162, 0.4946, 0.6162, 0.4946, 0.9459, 0.1648, 0.9459, 0.1648, 0.6162, 0.4946, 0.6162, 0.4946, 0.9459, 0.1648, 0.9459, 0.1648, 0.6162, 0.4946, 0.6162, 0.4946, 0.9459, 0.1648, 0.9459, 0.1648, 0.6162, 0.4946, 0.6162, 0.4946, 0.9459, 0.1648, 0.9459, 0.1648, 0.6162, 0.4946, 0.6162, 0.4946, 0.9459, 0.1648, 0.9459, 0.1648, 0.6162, 0.4946, 0.6162, 0.4946, 0.9459, 0.1648, 0.9459, 0.1648, 0.6162, 0.4946, 0.6162, 0.5732, 0.6069, 0.8776, 0.6069, 0.8776, 0.9113, 0.5732, 0.9113, 0.5732, 0.6069, 0.8776, 0.6069, 0.8776, 0.9113, 0.5732, 0.9113, 0.5732, 0.6069, 0.8776, 0.6069, 0.8776, 0.9113, 0.5732, 0.9113, 0.5732, 0.6069, 0.8776, 0.6069, 0.8776, 0.9113, 0.5732, 0.9113, 0.5732, 0.6069, 0.8776, 0.6069, 0.8776, 0.9113, 0.5732, 0.6069, 0.8776, 0.6069, 0.8776, 0.9113, 0.5732, 0.6069, 0.8776, 0.6069, 0.8776, 0.9113, 0.5732, 0.9113, 0.5732, 0.6069, 0.8776, 0.6069, 0.8776, 0.9113, 0.5732, 0.9113, 0.5732, 0.6069, 0.8776, 0.6069, 0.8776, 0.9113, 0.5732, 0.9113, 0.5732, 0.6069, 0.8776, 0.6069, 0.8776, 0.9113, 0.5732, 0.9113, 0.5732, 0.6069, 0.8776, 0.6069, 0.8776, 0.9113, 0.5732, 0.6069, 0.8776, 0.6069, 0.8776, 0.9113, 0.5732, 0.6069, 0.8776, 0.6069, 0.8776, 0.9113, 0.5732, 0.6069, 0.8776, 0.6069, 0.8776, 0.9113, 0.5732, 0.6069, 0.8776, 0.6069, 0.8776, 0.9113, 0.5732, 0.6069, 0.8776, 0.6069, 0.8776, 0.9113, 0.5732, 0.6069, 0.8776, 0.6069, 0.8776, 0.9113, 0.5732, 0.6069, 0.8776, 0.6069, 0.8776, 0.9113, 0.5732, 0.6069, 0.8776, 0.6069, 0.8776, 0.9113, 0.5732, 0.6069, 0.8776, 0.6069, 0.8776, 0.9113, 0.5732, 0.6069, 0.8776, 0.6069, 0.8776, 0.9113, 0.5732, 0.6069, 0.8776, 0.6069, 0.8776, 0.9113, 0.5732, 0.6069, 0.8776, 0.6069, 0.8776, 0.9113, 0.5732, 0.6069, 0.8776, 0.6069, 0.8776, 0.9113, 0.5732, 0.6069, 0.8776, 0.6069, 0.8776, 0.9113, 0.5732, 0.6069, 0.8776, 0.6069, 0.8776, 0.9113, 0.5732, 0.6069, 0.8776, 0.6069, 0.8776, 0.9113, 0.5732, 0.6069, 0.8776, 0.6069, 0.8776, 0.9113, 0.5732, 0.6069, 0.8776, 0.6069, 0.8776, 0.9113, 0.5732, 0.9113, 0.5732, 0.6069, 0.8776, 0.6069, 0.8776, 0.9113, 0.5732, 0.9113, 0.5732, 0.6069, 0.8776, 0.6069, 0.8776, 0.9113, 0.5732, 0.9113, 0.5732, 0.6069, 0.8776, 0.6069, 0.8776, 0.9113, 0.5732, 0.9113, 0.5732, 0.6069, 0.8776, 0.6069, 0.8776, 0.9113, 0.5732, 0.9113, 0.5732, 0.6069, 0.8776, 0.6069, 0.8776, 0.9113, 0.5732, 0.9113, 0.5732, 0.6069, 0.8776, 0.6069, 0.8776, 0.9113, 0.5732, 0.9113, 0.5732, 0.6069, 0.8776, 0.6069, 0.8776, 0.9113, 0.5732, 0.9113, 0.5732, 0.6069, 0.8776, 0.6069, 0.8776, 0.9113, 0.5732, 0.9113, 0.5732, 0.6069, 0.8776, 0.6069, 0.8776, 0.9113, 0.5732, 0.9113, 0.5732, 0.6069, 0.8776, 0.6069, 0.8776, 0.9113, 0.5732, 0.9113, 0.5732, 0.6069, 0.8776, 0.6069, 0.8776, 0.9113, 0.5732, 0.9113, 0.5732, 0.6069, 0.8776, 0.6069, 0.8776, 0.9113, 0.5732, 0.6069, 0.8776, 0.6069, 0.8776, 0.9113, 0.5732, 0.6069, 0.8776, 0.6069, 0.8776, 0.9113, 0.5732, 0.9113, 0.5732, 0.6069, 0.8776, 0.6069, 0.8776, 0.9113, 0.5732, 0.9113, 0.08344, 0.1764, 0.3337, 0.1764, 0.3337, 0.4267, 0.08344, 0.4267, 0.08344, 0.1764, 0.3337, 0.1764, 0.3337, 0.4267, 0.08344, 0.4267, 0.08344, 0.1764, 0.3337, 0.1764, 0.3337, 0.4267, 0.08344, 0.4267, 0.08344, 0.1764, 0.3337, 0.1764, 0.3337, 0.4267, 0.08344, 0.4267, 0.08344, 0.1764, 0.3337, 0.1764, 0.3337, 0.4267, 0.08344, 0.4267, 0.08344, 0.1764, 0.3337, 0.1764, 0.3337, 0.4267, 0.08344, 0.4267, 0.08344, 0.1764, 0.3337, 0.1764, 0.3337, 0.4267, 0.08344, 0.4267, 0.08344, 0.1764, 0.3337, 0.1764, 0.3337, 0.4267, 0.08344, 0.4267, 0.08344, 0.1764, 0.3337, 0.1764, 0.3337, 0.4267, 0.08344, 0.4267, 0.08344, 0.1764, 0.3337, 0.1764, 0.3337, 0.4267, 0.08344, 0.4267, 0.08344, 0.1764, 0.3337, 0.1764, 0.3337, 0.4267, 0.08344, 0.4267, 0.08344, 0.1764, 0.3337, 0.1764, 0.3337, 0.4267, 0.08344, 0.4267, 0.08344, 0.1764, 0.3337, 0.1764, 0.3337, 0.4267, 0.08344, 0.4267, 0.08344, 0.1764, 0.3337, 0.1764, 0.3337, 0.4267, 0.08344, 0.4267, 0.08344, 0.1764, 0.3337, 0.1764, 0.3337, 0.4267, 0.08344, 0.4267, 0.08344, 0.1764, 0.3337, 0.1764, 0.3337, 0.4267, 0.08344, 0.4267, 0.08344, 0.1764, 0.3337, 0.1764, 0.3337, 0.4267, 0.08344, 0.4267, 0.08344, 0.1764, 0.3337, 0.1764, 0.3337, 0.4267, 0.08344, 0.4267, 0.08344, 0.1764, 0.3337, 0.1764, 0.3337, 0.4267, 0.08344, 0.4267, 0.08344, 0.1764, 0.3337, 0.1764, 0.3337, 0.4267, 0.08344, 0.4267, 0.08344, 0.1764, 0.3337, 0.1764, 0.3337, 0.4267, 0.08344, 0.4267, 0.08344, 0.1764, 0.3337, 0.1764, 0.3337, 0.4267, 0.08344, 0.4267, 0.08344, 0.1764, 0.3337, 0.1764, 0.3337, 0.4267, 0.08344, 0.4267, 0.08344, 0.1764, 0.3337, 0.1764, 0.3337, 0.4267, 0.08344, 0.4267, 0.08344, 0.1764, 0.3337, 0.1764, 0.3337, 0.4267, 0.08344, 0.4267, 0.08344, 0.1764, 0.3337, 0.1764, 0.3337, 0.4267, 0.08344, 0.4267, 0.08344, 0.1764, 0.3337, 0.1764, 0.3337, 0.4267, 0.08344, 0.4267, 0.08344, 0.1764, 0.3337, 0.1764, 0.3337, 0.4267, 0.08344, 0.4267, 0.08344, 0.1764, 0.3337, 0.1764, 0.3337, 0.4267, 0.08344, 0.4267, 0.08344, 0.1764, 0.3337, 0.1764, 0.3337, 0.4267, 0.08344, 0.4267, 0.08344, 0.1764, 0.3337, 0.1764, 0.3337, 0.4267, 0.08344, 0.4267, 0.08344, 0.1764, 0.3337, 0.1764, 0.3337, 0.4267, 0.08344, 0.4267, 0.08344, 0.1764, 0.3337, 0.1764, 0.3337, 0.4267, 0.08344, 0.4267, 0.08344, 0.1764, 0.3337, 0.1764, 0.3337, 0.4267, 0.08344, 0.4267, 0.08344, 0.1764, 0.3337, 0.1764, 0.3337, 0.4267, 0.08344, 0.4267, 0.08344, 0.1764, 0.3337, 0.1764, 0.3337, 0.4267, 0.08344, 0.4267, 0.08344, 0.1764, 0.3337, 0.1764, 0.3337, 0.4267, 0.08344, 0.4267, 0.08344, 0.1764, 0.3337, 0.1764, 0.3337, 0.4267, 0.08344, 0.4267, 0.08344, 0.1764, 0.3337, 0.1764, 0.3337, 0.4267, 0.08344, 0.4267, 0.08344, 0.1764, 0.3337, 0.1764, 0.3337, 0.4267, 0.08344, 0.4267, 0.08344, 0.1764, 0.3337, 0.1764, 0.3337, 0.4267, 0.08344, 0.4267, 0.08344, 0.1764, 0.3337, 0.1764, 0.3337, 0.4267, 0.08344, 0.4267, 0.08344, 0.1764, 0.3337, 0.1764, 0.3337, 0.4267, 0.08344, 0.4267, 0.08344, 0.1764, 0.3337, 0.1764, 0.3337, 0.4267, 0.08344, 0.4267, 0.08344, 0.1764, 0.3337, 0.1764, 0.3337, 0.4267, 0.08344, 0.4267, 0.08344, 0.1764, 0.3337, 0.1764, 0.3337, 0.4267, 0.08344, 0.4267, 0.08344, 0.1764, 0.3337, 0.1764, 0.3337, 0.4267, 0.08344, 0.4267, 0.08344, 0.1764, 0.3337, 0.1764, 0.3337, 0.4267, 0.08344, 0.4267, 0.08344, 0.1764, 0.3337, 0.1764, 0.3337, 0.4267, 0.08344, 0.4267, 0.08344, 0.1764, 0.3337, 0.1764, 0.3337, 0.4267, 0.08344, 0.4267, 0.08344, 0.1764, 0.3337, 0.1764, 0.3337, 0.4267, 0.08344, 0.4267, 0.08344, 0.1764, 0.3337, 0.1764, 0.3337, 0.4267, 0.08344, 0.4267, 0.08344, 0.1764, 0.3337, 0.1764, 0.3337, 0.4267, 0.08344, 0.4267, 0.08344, 0.1764, 0.3337, 0.1764, 0.3337, 0.4267, 0.08344, 0.4267, 0.08344, 0.1764, 0.3337, 0.1764, 0.3337, 0.4267, 0.08344, 0.4267, 0.08344, 0.1764, 0.3337, 0.1764, 0.3337, 0.4267, 0.08344, 0.4267, 0.08344, 0.1764, 0.3337, 0.1764, 0.3337, 0.4267, 0.08344, 0.4267, 0.08344, 0.1764, 0.3337, 0.1764, 0.3337, 0.4267, 0.08344, 0.4267, 0.08344, 0.1764, 0.3337, 0.1764, 0.3337, 0.4267, 0.08344, 0.4267, 0.08344, 0.1764, 0.3337, 0.1764, 0.3337, 0.4267, 0.08344, 0.4267, 0.08344, 0.1764, 0.3337, 0.1764, 0.3337, 0.4267, 0.08344, 0.4267, 0.08344, 0.1764, 0.3337, 0.1764, 0.3337, 0.4267, 0.08344, 0.4267, 0.08344, 0.1764, 0.3337, 0.1764, 0.3337, 0.4267, 0.08344, 0.4267, 0.08344, 0.1764, 0.3337, 0.1764, 0.3337, 0.4267, 0.08344, 0.4267, 0.08344, 0.1764, 0.3337, 0.1764, 0.3337, 0.4267, 0.08344, 0.4267, 0.08344, 0.1764, 0.3337, 0.1764, 0.3337, 0.4267, 0.08344, 0.4267, 0.08344, 0.1764, 0.3337, 0.1764, 0.3337, 0.4267, 0.08344, 0.4267, 0.08344, 0.1764, 0.3337, 0.1764, 0.3337, 0.4267, 0.08344, 0.4267, 0.08344, 0.1764, 0.3337, 0.1764, 0.3337, 0.4267, 0.08344, 0.4267, 0.08344, 0.1764, 0.3337, 0.1764, 0.3337, 0.4267, 0.08344, 0.4267, 0.08344, 0.1764, 0.3337, 0.1764, 0.3337, 0.4267, 0.08344, 0.4267, 0.08344, 0.1764, 0.3337, 0.1764, 0.3337, 0.4267, 0.08344, 0.4267, 0.08344, 0.1764, 0.3337, 0.1764, 0.3337, 0.4267, 0.08344, 0.4267, 0.08344, 0.1764, 0.3337, 0.1764, 0.3337, 0.4267, 0.08344, 0.4267, 0.08344, 0.1764, 0.3337, 0.1764, 0.3337, 0.4267, 0.08344, 0.4267, 0.08344, 0.1764, 0.3337, 0.1764, 0.3337, 0.4267, 0.08344, 0.4267, 0.08344, 0.1764, 0.3337, 0.1764, 0.3337, 0.4267, 0.08344, 0.4267, 0.08344, 0.1764, 0.3337, 0.1764, 0.3337, 0.4267, 0.08344, 0.4267, 0.08344, 0.1764, 0.3337, 0.1764, 0.3337, 0.4267, 0.08344, 0.4267, 0.08344, 0.1764, 0.3337, 0.1764, 0.3337, 0.4267, 0.08344, 0.4267, 0.2086, 0.4267, 0.3169, 0.3641, 0.3169, 0.239, 0.2086, 0.1764, 0.1002, 0.239, 0.1002, 0.3641, 0.2086, 0.4267, 0.3169, 0.3641, 0.3169, 0.239, 0.2086, 0.1764, 0.1002, 0.239, 0.1002, 0.3641, 0.2086, 0.4267, 0.3169, 0.3641, 0.3169, 0.239, 0.2086, 0.1764, 0.1002, 0.239, 0.1002, 0.3641, 0.2086, 0.4267, 0.3169, 0.3641, 0.3169, 0.239, 0.2086, 0.1764, 0.1002, 0.239, 0.1002, 0.3641, 0.2086, 0.4267, 0.3169, 0.3641, 0.3169, 0.239, 0.2086, 0.1764, 0.1002, 0.239, 0.1002, 0.3641, 0.2086, 0.4267, 0.3169, 0.3641, 0.3169, 0.239, 0.2086, 0.1764, 0.1002, 0.239, 0.1002, 0.3641, 0.08344, 0.1764, 0.3337, 0.1764, 0.3337, 0.4267, 0.08344, 0.4267, 0.2086, 0.4267, 0.3169, 0.3641, 0.3169, 0.239, 0.2086, 0.1764, 0.1002, 0.239, 0.1002, 0.3641, 0.08346, 0.1765, 0.3336, 0.1765, 0.3336, 0.4267, 0.08346, 0.4267])
me_cube.materials.append(mat_material_001)
me_cube.use_remesh_preserve_volume = False
me_cube.use_remesh_preserve_attributes = False
me_cube.use_mirror_vertex_groups = False
me_cube.update()

# ---- objects
ob_cube = bpy.data.objects.new('Cube', me_cube)

# ---- transforms, parenting, visibility, modifiers, constraints
ob_cube.location = (0.0, 0.0, 0.0)
ob_cube.lock_rotations_4d = False
ob_cube.empty_display_type = 'ARROWS'
ob_cube.lineart.crease_threshold = 0.0

# ---- collection membership
col_collection_1.objects.link(ob_cube)

# ---- scene / render settings (as saved in the file)
scene.frame_start = 1; scene.frame_end = 250; scene.frame_set(1)
scene.render.engine = 'CYCLES'
scene.render.resolution_percentage = 50
scene.render.dither_intensity = 0.0
scene.cycles.use_denoising = False
scene.cycles.samples = 10
scene.cycles.sampling_pattern = 'TABULATED_SOBOL'
scene.cycles.light_sampling_threshold = 0.0
scene.cycles.use_adaptive_sampling = False
scene.cycles.use_light_tree = False
scene.cycles.blur_glossy = 0.0
scene.cycles.pixel_filter_type = 'GAUSSIAN'
scene.cycles.sample_clamp_indirect = 0.0
scene.view_settings.view_transform = 'Standard'
bpy.context.view_layer.update()

# ---- added for rendering (the .blend has no active camera and no usable light): camera, sun
cam_auto = bpy.data.cameras.new('AutoCamera')
cam_auto.lens = 50.0
cam_auto.sensor_width = 36.0
cam_auto.clip_end = 1000.0
ob_auto_camera = bpy.data.objects.new('AutoCamera', cam_auto)
scene.collection.objects.link(ob_auto_camera)
ob_auto_camera.location = (10.3445, -10.3526, 10.6515)
ob_auto_camera.rotation_euler = (1.09748, -7.21219e-08, 0.694738)
scene.camera = ob_auto_camera
light_auto_sun = bpy.data.lights.new('AutoSun', 'SUN')
light_auto_sun.energy = 3.0
light_auto_sun.angle = 0.0523599
ob_auto_sun = bpy.data.objects.new('AutoSun', light_auto_sun)
scene.collection.objects.link(ob_auto_sun)
ob_auto_sun.rotation_euler = (0.872665, 0.174533, 0.523599)
bpy.context.view_layer.update()
